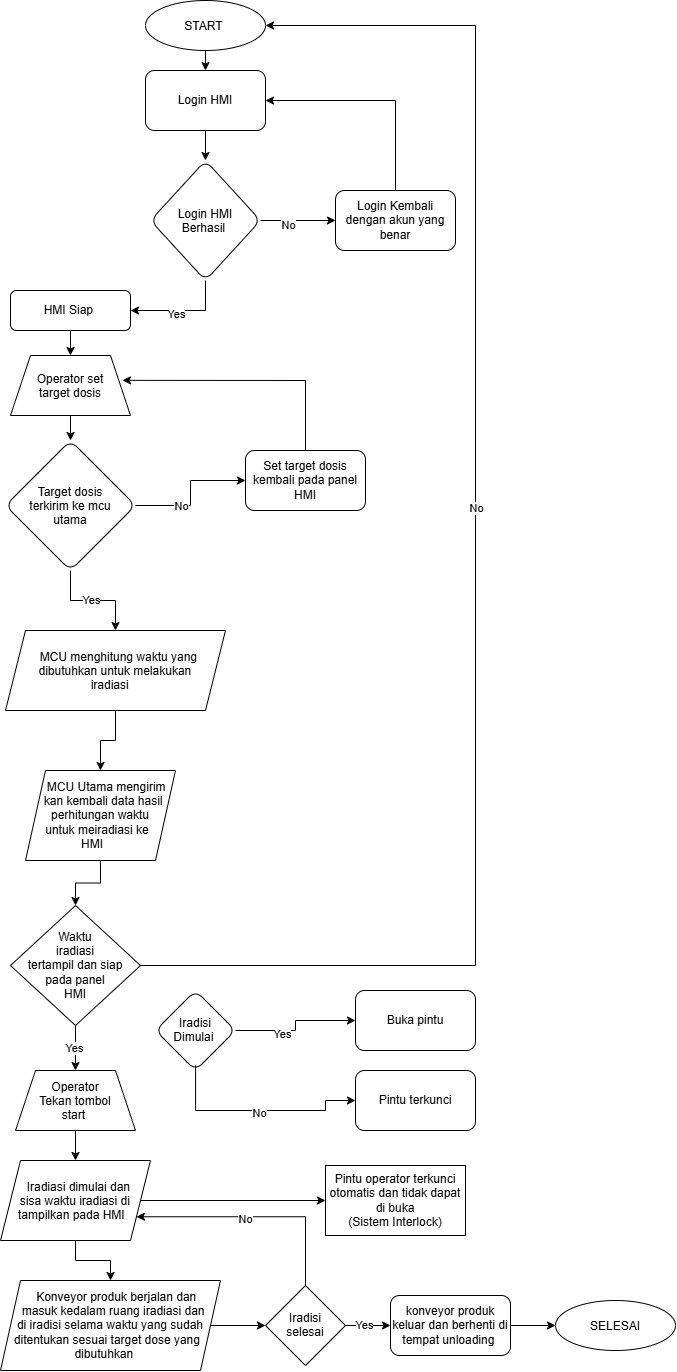

The diagram above was exported from draw.io. Its source (the exported page's mxGraphModel, read from the mxfile embedded in the PNG):
<mxGraphModel dx="1406" dy="2000" grid="1" gridSize="10" guides="1" tooltips="1" connect="1" arrows="1" fold="1" page="1" pageScale="1" pageWidth="850" pageHeight="1100" math="0" shadow="0">
  <root>
    <mxCell id="0" />
    <mxCell id="1" parent="0" />
    <mxCell id="bHFIcg1hbwv5AcCzSlII-56" parent="1" style="rounded=1;whiteSpace=wrap;html=1;fontSize=12;glass=0;strokeWidth=1;shadow=0;" value="HMI Siap&amp;nbsp;" vertex="1">
      <mxGeometry height="40" width="120" x="85" y="100" as="geometry" />
    </mxCell>
    <mxCell id="bHFIcg1hbwv5AcCzSlII-57" edge="1" parent="1" source="bHFIcg1hbwv5AcCzSlII-61" style="edgeStyle=orthogonalEdgeStyle;rounded=0;orthogonalLoop=1;jettySize=auto;html=1;" target="bHFIcg1hbwv5AcCzSlII-62" value="">
      <mxGeometry relative="1" as="geometry" />
    </mxCell>
    <mxCell id="bHFIcg1hbwv5AcCzSlII-58" connectable="0" parent="bHFIcg1hbwv5AcCzSlII-57" style="edgeLabel;html=1;align=center;verticalAlign=middle;resizable=0;points=[];" value="No" vertex="1">
      <mxGeometry relative="1" x="-0.452" as="geometry">
        <mxPoint x="8" as="offset" />
      </mxGeometry>
    </mxCell>
    <mxCell id="bHFIcg1hbwv5AcCzSlII-59" edge="1" parent="1" source="bHFIcg1hbwv5AcCzSlII-61" style="edgeStyle=orthogonalEdgeStyle;rounded=0;orthogonalLoop=1;jettySize=auto;html=1;" target="bHFIcg1hbwv5AcCzSlII-71" value="">
      <mxGeometry relative="1" as="geometry">
        <mxPoint x="165" y="520" as="targetPoint" />
      </mxGeometry>
    </mxCell>
    <mxCell id="bHFIcg1hbwv5AcCzSlII-60" connectable="0" parent="bHFIcg1hbwv5AcCzSlII-59" style="edgeLabel;html=1;align=center;verticalAlign=middle;resizable=0;points=[];" value="Yes" vertex="1">
      <mxGeometry relative="1" x="-0.0564" y="1" as="geometry">
        <mxPoint as="offset" />
      </mxGeometry>
    </mxCell>
    <mxCell id="bHFIcg1hbwv5AcCzSlII-61" parent="1" style="rhombus;whiteSpace=wrap;html=1;shapeInside=1;rounded=1;" value="Target dosis terkirim ke mcu utama" vertex="1">
      <mxGeometry height="130" width="130" x="80" y="250" as="geometry" />
    </mxCell>
    <mxCell id="bHFIcg1hbwv5AcCzSlII-62" parent="1" style="whiteSpace=wrap;html=1;rounded=1;" value="Set target dosis kembali pada panel HMI" vertex="1">
      <mxGeometry height="60" width="120" x="320" y="260" as="geometry" />
    </mxCell>
    <mxCell id="bHFIcg1hbwv5AcCzSlII-63" edge="1" parent="1" source="bHFIcg1hbwv5AcCzSlII-65" style="edgeStyle=orthogonalEdgeStyle;rounded=0;orthogonalLoop=1;jettySize=auto;html=1;" target="bHFIcg1hbwv5AcCzSlII-69" value="">
      <mxGeometry relative="1" as="geometry" />
    </mxCell>
    <mxCell id="bHFIcg1hbwv5AcCzSlII-64" connectable="0" parent="bHFIcg1hbwv5AcCzSlII-63" style="edgeLabel;html=1;align=center;verticalAlign=middle;resizable=0;points=[];" value="No" vertex="1">
      <mxGeometry relative="1" x="-0.28" y="-4" as="geometry">
        <mxPoint as="offset" />
      </mxGeometry>
    </mxCell>
    <mxCell id="bHFIcg1hbwv5AcCzSlII-65" parent="1" style="rhombus;whiteSpace=wrap;html=1;shapeInside=1;rounded=1;glass=0;strokeWidth=1;shadow=0;" value="Login HMI Berhasil&amp;nbsp;" vertex="1">
      <mxGeometry height="120" width="110" x="225" y="-30" as="geometry" />
    </mxCell>
    <mxCell id="bHFIcg1hbwv5AcCzSlII-66" edge="1" parent="1" source="bHFIcg1hbwv5AcCzSlII-65" style="endArrow=classic;html=1;rounded=0;exitX=0.5;exitY=1;exitDx=0;exitDy=0;entryX=1;entryY=0.5;entryDx=0;entryDy=0;startSize=11;" target="bHFIcg1hbwv5AcCzSlII-56" value="">
      <mxGeometry height="50" relative="1" width="50" as="geometry">
        <Array as="points">
          <mxPoint x="280" y="120" />
        </Array>
        <mxPoint x="280" y="150" as="sourcePoint" />
        <mxPoint x="490" y="300" as="targetPoint" />
      </mxGeometry>
    </mxCell>
    <mxCell id="bHFIcg1hbwv5AcCzSlII-67" connectable="0" parent="bHFIcg1hbwv5AcCzSlII-66" style="edgeLabel;html=1;align=center;verticalAlign=middle;resizable=0;points=[];" value="Yes" vertex="1">
      <mxGeometry relative="1" x="-0.12" y="3" as="geometry">
        <mxPoint x="-14" as="offset" />
      </mxGeometry>
    </mxCell>
    <mxCell id="bHFIcg1hbwv5AcCzSlII-68" edge="1" parent="1" source="bHFIcg1hbwv5AcCzSlII-72" style="endArrow=classic;html=1;rounded=0;entryX=0.5;entryY=0;entryDx=0;entryDy=0;exitX=0.5;exitY=1;exitDx=0;exitDy=0;" target="bHFIcg1hbwv5AcCzSlII-65" value="">
      <mxGeometry height="50" relative="1" width="50" as="geometry">
        <mxPoint x="280" y="-90" as="sourcePoint" />
        <mxPoint x="520" y="190" as="targetPoint" />
      </mxGeometry>
    </mxCell>
    <mxCell id="bHFIcg1hbwv5AcCzSlII-69" parent="1" style="whiteSpace=wrap;html=1;rounded=1;glass=0;strokeWidth=1;shadow=0;" value="Login Kembali dengan akun yang benar" vertex="1">
      <mxGeometry height="60" width="120" x="410" as="geometry" />
    </mxCell>
    <mxCell id="bHFIcg1hbwv5AcCzSlII-70" edge="1" parent="1" source="bHFIcg1hbwv5AcCzSlII-71" style="edgeStyle=orthogonalEdgeStyle;rounded=0;orthogonalLoop=1;jettySize=auto;html=1;" target="bHFIcg1hbwv5AcCzSlII-81" value="">
      <mxGeometry relative="1" as="geometry" />
    </mxCell>
    <mxCell id="bHFIcg1hbwv5AcCzSlII-71" parent="1" style="shape=parallelogram;perimeter=parallelogramPerimeter;whiteSpace=wrap;html=1;shapeInside=1;fixedSize=1;" value="MCU menghitung waktu yang dibutuhkan untuk melakukan iradiasi&amp;nbsp;" vertex="1">
      <mxGeometry height="80" width="220" x="80" y="440" as="geometry" />
    </mxCell>
    <mxCell id="bHFIcg1hbwv5AcCzSlII-72" parent="1" style="rounded=1;whiteSpace=wrap;html=1;" value="Login HMI" vertex="1">
      <mxGeometry height="60" width="120" x="220" y="-120" as="geometry" />
    </mxCell>
    <mxCell id="bHFIcg1hbwv5AcCzSlII-73" parent="1" style="ellipse;whiteSpace=wrap;html=1;shapeInside=1;" value="START&amp;nbsp;" vertex="1">
      <mxGeometry height="50" width="120" x="220" y="-190" as="geometry" />
    </mxCell>
    <mxCell id="bHFIcg1hbwv5AcCzSlII-74" edge="1" parent="1" source="bHFIcg1hbwv5AcCzSlII-73" style="endArrow=classic;html=1;rounded=0;exitX=0.5;exitY=1;exitDx=0;exitDy=0;" target="bHFIcg1hbwv5AcCzSlII-72" value="">
      <mxGeometry height="50" relative="1" width="50" as="geometry">
        <mxPoint x="470" y="150" as="sourcePoint" />
        <mxPoint x="520" y="100" as="targetPoint" />
      </mxGeometry>
    </mxCell>
    <mxCell id="bHFIcg1hbwv5AcCzSlII-75" edge="1" parent="1" source="bHFIcg1hbwv5AcCzSlII-69" style="endArrow=classic;html=1;rounded=0;entryX=1;entryY=0.5;entryDx=0;entryDy=0;exitX=0.5;exitY=0;exitDx=0;exitDy=0;" target="bHFIcg1hbwv5AcCzSlII-72" value="">
      <mxGeometry height="50" relative="1" width="50" as="geometry">
        <Array as="points">
          <mxPoint x="470" y="-90" />
        </Array>
        <mxPoint x="470" y="150" as="sourcePoint" />
        <mxPoint x="520" y="100" as="targetPoint" />
      </mxGeometry>
    </mxCell>
    <mxCell id="bHFIcg1hbwv5AcCzSlII-76" edge="1" parent="1" source="bHFIcg1hbwv5AcCzSlII-62" style="endArrow=classic;html=1;rounded=0;entryX=0.933;entryY=0.414;entryDx=0;entryDy=0;exitX=0.5;exitY=0;exitDx=0;exitDy=0;entryPerimeter=0;" target="bHFIcg1hbwv5AcCzSlII-77" value="">
      <mxGeometry height="50" relative="1" width="50" as="geometry">
        <Array as="points">
          <mxPoint x="380" y="190" />
        </Array>
        <mxPoint x="470" y="330" as="sourcePoint" />
        <mxPoint x="200" y="200" as="targetPoint" />
      </mxGeometry>
    </mxCell>
    <mxCell id="bHFIcg1hbwv5AcCzSlII-77" parent="1" style="shape=trapezoid;perimeter=trapezoidPerimeter;whiteSpace=wrap;html=1;shapeInside=1;fixedSize=1;" value="Operator set target dosis" vertex="1">
      <mxGeometry height="60" width="120" x="85" y="165" as="geometry" />
    </mxCell>
    <mxCell id="bHFIcg1hbwv5AcCzSlII-78" edge="1" parent="1" source="bHFIcg1hbwv5AcCzSlII-77" style="endArrow=classic;html=1;rounded=0;exitX=0.5;exitY=1;exitDx=0;exitDy=0;entryX=0.5;entryY=0;entryDx=0;entryDy=0;" target="bHFIcg1hbwv5AcCzSlII-61" value="">
      <mxGeometry height="50" relative="1" width="50" as="geometry">
        <mxPoint x="470" y="510" as="sourcePoint" />
        <mxPoint x="520" y="460" as="targetPoint" />
      </mxGeometry>
    </mxCell>
    <mxCell id="bHFIcg1hbwv5AcCzSlII-79" edge="1" parent="1" source="bHFIcg1hbwv5AcCzSlII-56" style="endArrow=classic;html=1;rounded=0;exitX=0.5;exitY=1;exitDx=0;exitDy=0;entryX=0.5;entryY=0;entryDx=0;entryDy=0;" target="bHFIcg1hbwv5AcCzSlII-77" value="">
      <mxGeometry height="50" relative="1" width="50" as="geometry">
        <mxPoint x="470" y="510" as="sourcePoint" />
        <mxPoint x="520" y="460" as="targetPoint" />
      </mxGeometry>
    </mxCell>
    <mxCell id="bHFIcg1hbwv5AcCzSlII-80" edge="1" parent="1" source="bHFIcg1hbwv5AcCzSlII-81" style="edgeStyle=orthogonalEdgeStyle;rounded=0;orthogonalLoop=1;jettySize=auto;html=1;" target="bHFIcg1hbwv5AcCzSlII-86" value="">
      <mxGeometry relative="1" as="geometry" />
    </mxCell>
    <mxCell id="bHFIcg1hbwv5AcCzSlII-81" parent="1" style="shape=parallelogram;perimeter=parallelogramPerimeter;whiteSpace=wrap;html=1;shapeInside=1;fixedSize=1;" value="MCU Utama mengirim kan kembali data hasil perhitungan waktu untuk meiradiasi ke HMI&amp;nbsp;" vertex="1">
      <mxGeometry height="90" width="150" x="100" y="580" as="geometry" />
    </mxCell>
    <mxCell id="bHFIcg1hbwv5AcCzSlII-82" edge="1" parent="1" style="edgeStyle=orthogonalEdgeStyle;rounded=0;orthogonalLoop=1;jettySize=auto;html=1;entryX=1;entryY=0.5;entryDx=0;entryDy=0;exitX=1;exitY=0.5;exitDx=0;exitDy=0;" target="bHFIcg1hbwv5AcCzSlII-73" value="">
      <mxGeometry relative="1" as="geometry">
        <Array as="points">
          <mxPoint x="550" y="775" />
          <mxPoint x="550" y="-165" />
        </Array>
        <mxPoint x="210" y="775" as="sourcePoint" />
        <mxPoint x="335" y="-165" as="targetPoint" />
      </mxGeometry>
    </mxCell>
    <mxCell id="bHFIcg1hbwv5AcCzSlII-83" connectable="0" parent="bHFIcg1hbwv5AcCzSlII-82" style="edgeLabel;html=1;align=center;verticalAlign=middle;resizable=0;points=[];" value="No" vertex="1">
      <mxGeometry relative="1" x="-0.2578" as="geometry">
        <mxPoint y="-245" as="offset" />
      </mxGeometry>
    </mxCell>
    <mxCell id="bHFIcg1hbwv5AcCzSlII-84" edge="1" parent="1" source="bHFIcg1hbwv5AcCzSlII-86" style="edgeStyle=orthogonalEdgeStyle;rounded=0;orthogonalLoop=1;jettySize=auto;html=1;" target="bHFIcg1hbwv5AcCzSlII-88" value="">
      <mxGeometry relative="1" as="geometry" />
    </mxCell>
    <mxCell id="bHFIcg1hbwv5AcCzSlII-85" connectable="0" parent="bHFIcg1hbwv5AcCzSlII-84" style="edgeLabel;html=1;align=center;verticalAlign=middle;resizable=0;points=[];" value="Yes" vertex="1">
      <mxGeometry relative="1" x="-0.0111" y="-2" as="geometry">
        <mxPoint as="offset" />
      </mxGeometry>
    </mxCell>
    <mxCell id="bHFIcg1hbwv5AcCzSlII-86" parent="1" style="rhombus;whiteSpace=wrap;html=1;shapeInside=1;" value="Waktu iradiasi tertampil dan siap pada panel HMI" vertex="1">
      <mxGeometry height="120" width="130" x="85" y="715" as="geometry" />
    </mxCell>
    <mxCell id="bHFIcg1hbwv5AcCzSlII-87" edge="1" parent="1" source="bHFIcg1hbwv5AcCzSlII-88" style="edgeStyle=orthogonalEdgeStyle;rounded=0;orthogonalLoop=1;jettySize=auto;html=1;" target="bHFIcg1hbwv5AcCzSlII-91" value="">
      <mxGeometry relative="1" as="geometry" />
    </mxCell>
    <mxCell id="bHFIcg1hbwv5AcCzSlII-88" parent="1" style="shape=trapezoid;perimeter=trapezoidPerimeter;whiteSpace=wrap;html=1;shapeInside=1;fixedSize=1;" value="Operator Tekan tombol start&amp;nbsp;" vertex="1">
      <mxGeometry height="60" width="120" x="90" y="880" as="geometry" />
    </mxCell>
    <mxCell id="bHFIcg1hbwv5AcCzSlII-89" edge="1" parent="1" source="bHFIcg1hbwv5AcCzSlII-91" style="edgeStyle=orthogonalEdgeStyle;rounded=0;orthogonalLoop=1;jettySize=auto;html=1;" target="bHFIcg1hbwv5AcCzSlII-92" value="">
      <mxGeometry relative="1" as="geometry" />
    </mxCell>
    <mxCell id="bHFIcg1hbwv5AcCzSlII-90" edge="1" parent="1" source="bHFIcg1hbwv5AcCzSlII-91" style="edgeStyle=orthogonalEdgeStyle;rounded=0;orthogonalLoop=1;jettySize=auto;html=1;" target="bHFIcg1hbwv5AcCzSlII-94" value="">
      <mxGeometry relative="1" as="geometry" />
    </mxCell>
    <mxCell id="bHFIcg1hbwv5AcCzSlII-91" parent="1" style="shape=parallelogram;perimeter=parallelogramPerimeter;whiteSpace=wrap;html=1;shapeInside=1;fixedSize=1;" value="Iradiasi dimulai dan sisa waktu iradiasi di tampilkan pada HMI" vertex="1">
      <mxGeometry height="80" width="150" x="75" y="970" as="geometry" />
    </mxCell>
    <mxCell id="bHFIcg1hbwv5AcCzSlII-92" parent="1" style="whiteSpace=wrap;html=1;" value="Pintu operator terkunci otomatis dan tidak dapat di buka&lt;br&gt;(Sistem Interlock)" vertex="1">
      <mxGeometry height="70" width="140" x="400" y="975" as="geometry" />
    </mxCell>
    <mxCell id="bHFIcg1hbwv5AcCzSlII-93" edge="1" parent="1" source="bHFIcg1hbwv5AcCzSlII-94" style="edgeStyle=orthogonalEdgeStyle;rounded=0;orthogonalLoop=1;jettySize=auto;html=1;" target="bHFIcg1hbwv5AcCzSlII-97" value="">
      <mxGeometry relative="1" as="geometry" />
    </mxCell>
    <mxCell id="bHFIcg1hbwv5AcCzSlII-94" parent="1" style="shape=parallelogram;perimeter=parallelogramPerimeter;whiteSpace=wrap;html=1;shapeInside=1;fixedSize=1;" value="Konveyor produk berjalan dan masuk kedalam ruang iradiasi dan di iradisi selama waktu yang sudah ditentukan sesuai target dose yang dibutuhkan" vertex="1">
      <mxGeometry height="90" width="220" x="75" y="1090" as="geometry" />
    </mxCell>
    <mxCell id="bHFIcg1hbwv5AcCzSlII-95" edge="1" parent="1" source="bHFIcg1hbwv5AcCzSlII-97" style="edgeStyle=orthogonalEdgeStyle;rounded=0;orthogonalLoop=1;jettySize=auto;html=1;" target="bHFIcg1hbwv5AcCzSlII-101" value="">
      <mxGeometry relative="1" as="geometry" />
    </mxCell>
    <mxCell id="bHFIcg1hbwv5AcCzSlII-96" connectable="0" parent="bHFIcg1hbwv5AcCzSlII-95" style="edgeLabel;html=1;align=center;verticalAlign=middle;resizable=0;points=[];" value="Yes" vertex="1">
      <mxGeometry relative="1" x="-0.2048" y="1" as="geometry">
        <mxPoint as="offset" />
      </mxGeometry>
    </mxCell>
    <mxCell id="bHFIcg1hbwv5AcCzSlII-97" parent="1" style="rhombus;whiteSpace=wrap;html=1;shapeInside=1;" value="Iradisi selesai" vertex="1">
      <mxGeometry height="80" width="80" x="340" y="1095" as="geometry" />
    </mxCell>
    <mxCell id="bHFIcg1hbwv5AcCzSlII-98" edge="1" parent="1" source="bHFIcg1hbwv5AcCzSlII-97" style="endArrow=classic;html=1;rounded=0;entryX=1;entryY=0.75;entryDx=0;entryDy=0;exitX=0.5;exitY=0;exitDx=0;exitDy=0;" target="bHFIcg1hbwv5AcCzSlII-91" value="">
      <mxGeometry height="50" relative="1" width="50" as="geometry">
        <Array as="points">
          <mxPoint x="380" y="1026.25" />
        </Array>
        <mxPoint x="560" y="1010" as="sourcePoint" />
        <mxPoint x="610" y="960" as="targetPoint" />
      </mxGeometry>
    </mxCell>
    <mxCell id="bHFIcg1hbwv5AcCzSlII-99" connectable="0" parent="bHFIcg1hbwv5AcCzSlII-98" style="edgeLabel;html=1;align=center;verticalAlign=middle;resizable=0;points=[];" value="No" vertex="1">
      <mxGeometry relative="1" x="-0.202" y="2" as="geometry">
        <mxPoint x="-34" as="offset" />
      </mxGeometry>
    </mxCell>
    <mxCell id="bHFIcg1hbwv5AcCzSlII-100" edge="1" parent="1" source="bHFIcg1hbwv5AcCzSlII-101" style="edgeStyle=orthogonalEdgeStyle;rounded=0;orthogonalLoop=1;jettySize=auto;html=1;entryX=0;entryY=0.5;entryDx=0;entryDy=0;" target="bHFIcg1hbwv5AcCzSlII-102" value="">
      <mxGeometry relative="1" as="geometry">
        <mxPoint x="630" y="1135" as="targetPoint" />
      </mxGeometry>
    </mxCell>
    <mxCell id="bHFIcg1hbwv5AcCzSlII-101" parent="1" style="rounded=1;whiteSpace=wrap;html=1;" value="konveyor produk keluar dan berhenti di tempat unloading&amp;nbsp;" vertex="1">
      <mxGeometry height="60" width="120" x="465" y="1105" as="geometry" />
    </mxCell>
    <mxCell id="bHFIcg1hbwv5AcCzSlII-102" parent="1" style="ellipse;whiteSpace=wrap;html=1;shapeInside=1;" value="SELESAI" vertex="1">
      <mxGeometry height="50" width="120" x="630" y="1110" as="geometry" />
    </mxCell>
    <mxCell id="bHFIcg1hbwv5AcCzSlII-112" edge="1" parent="1" source="bHFIcg1hbwv5AcCzSlII-106" style="edgeStyle=orthogonalEdgeStyle;rounded=0;orthogonalLoop=1;jettySize=auto;html=1;exitX=1;exitY=0.5;exitDx=0;exitDy=0;" target="bHFIcg1hbwv5AcCzSlII-111" value="">
      <mxGeometry relative="1" as="geometry">
        <mxPoint x="350" y="830" as="sourcePoint" />
      </mxGeometry>
    </mxCell>
    <mxCell id="bHFIcg1hbwv5AcCzSlII-114" connectable="0" parent="bHFIcg1hbwv5AcCzSlII-112" style="edgeLabel;html=1;align=center;verticalAlign=middle;resizable=0;points=[];" value="Yes" vertex="1">
      <mxGeometry relative="1" x="-0.2974" y="-3" as="geometry">
        <mxPoint as="offset" />
      </mxGeometry>
    </mxCell>
    <mxCell id="bHFIcg1hbwv5AcCzSlII-106" parent="1" style="rhombus;whiteSpace=wrap;html=1;shapeInside=1;rounded=1;" value="Iradisi Dimulai&amp;nbsp;" vertex="1">
      <mxGeometry height="80" width="80" x="230" y="800" as="geometry" />
    </mxCell>
    <mxCell id="bHFIcg1hbwv5AcCzSlII-111" parent="1" style="whiteSpace=wrap;html=1;rounded=1;" value="Buka pintu" vertex="1">
      <mxGeometry height="60" width="120" x="430" y="800" as="geometry" />
    </mxCell>
    <mxCell id="bHFIcg1hbwv5AcCzSlII-113" parent="1" style="whiteSpace=wrap;html=1;rounded=1;" value="Pintu terkunci" vertex="1">
      <mxGeometry height="60" width="120" x="430" y="880" as="geometry" />
    </mxCell>
    <mxCell id="bHFIcg1hbwv5AcCzSlII-115" edge="1" parent="1" source="bHFIcg1hbwv5AcCzSlII-106" style="endArrow=classic;html=1;rounded=0;exitX=0.501;exitY=0.938;exitDx=0;exitDy=0;exitPerimeter=0;entryX=0;entryY=0.5;entryDx=0;entryDy=0;" target="bHFIcg1hbwv5AcCzSlII-113" value="">
      <mxGeometry height="50" relative="1" width="50" as="geometry">
        <Array as="points">
          <mxPoint x="270.08" y="920" />
          <mxPoint x="400" y="920" />
          <mxPoint x="400" y="910" />
        </Array>
        <mxPoint x="420" y="860" as="sourcePoint" />
        <mxPoint x="470" y="810" as="targetPoint" />
      </mxGeometry>
    </mxCell>
    <mxCell id="bHFIcg1hbwv5AcCzSlII-116" connectable="0" parent="bHFIcg1hbwv5AcCzSlII-115" style="edgeLabel;html=1;align=center;verticalAlign=middle;resizable=0;points=[];" value="No" vertex="1">
      <mxGeometry relative="1" x="0.0082" y="-2" as="geometry">
        <mxPoint as="offset" />
      </mxGeometry>
    </mxCell>
  </root>
</mxGraphModel>